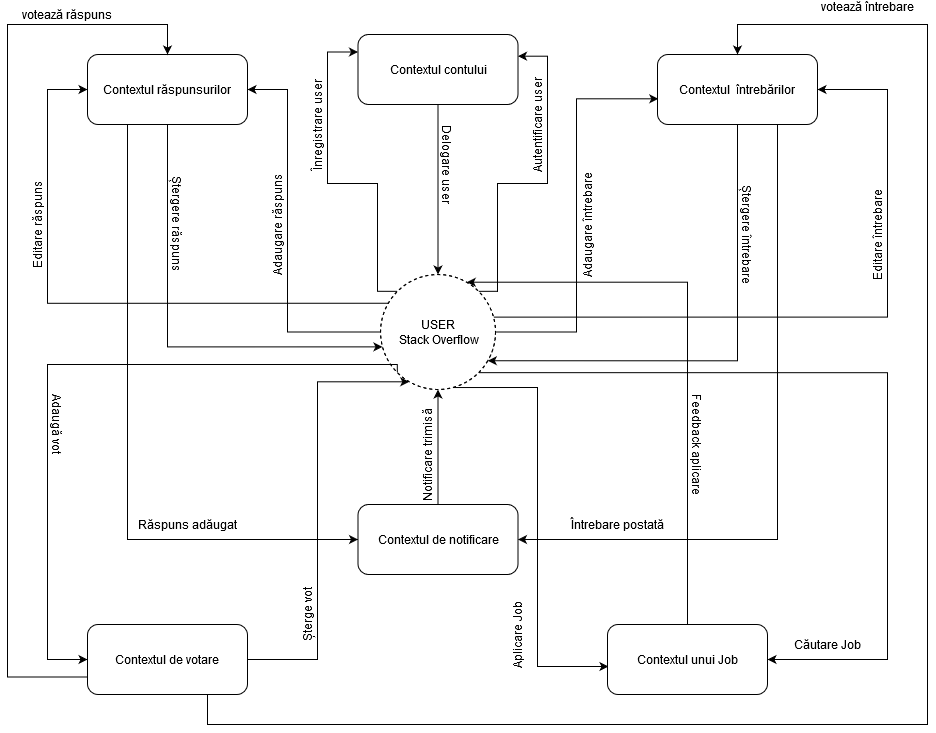

The diagram above was exported from draw.io. Its source (the exported page's mxGraphModel, read from the mxfile embedded in the PNG):
<mxGraphModel dx="1422" dy="763" grid="1" gridSize="10" guides="1" tooltips="1" connect="1" arrows="1" fold="1" page="1" pageScale="1" pageWidth="1100" pageHeight="850" math="0" shadow="0">
  <root>
    <mxCell id="0" />
    <mxCell id="1" parent="0" />
    <mxCell id="a2JqYy-ITq9n9RSr_AwL-1" value="&lt;div&gt;USER&lt;/div&gt;&amp;nbsp;Stack Overflow" style="ellipse;whiteSpace=wrap;html=1;aspect=fixed;dashed=1;" vertex="1" parent="1">
      <mxGeometry x="493" y="380" width="115" height="115" as="geometry" />
    </mxCell>
    <mxCell id="a2JqYy-ITq9n9RSr_AwL-72" style="edgeStyle=orthogonalEdgeStyle;rounded=0;orthogonalLoop=1;jettySize=auto;html=1;exitX=1;exitY=1;exitDx=0;exitDy=0;entryX=0.006;entryY=0.6;entryDx=0;entryDy=0;entryPerimeter=0;" edge="1" parent="1" source="a2JqYy-ITq9n9RSr_AwL-34" target="a2JqYy-ITq9n9RSr_AwL-14">
      <mxGeometry relative="1" as="geometry">
        <Array as="points">
          <mxPoint x="650" y="493" />
          <mxPoint x="650" y="772" />
        </Array>
      </mxGeometry>
    </mxCell>
    <mxCell id="a2JqYy-ITq9n9RSr_AwL-34" value="" style="ellipse;whiteSpace=wrap;html=1;aspect=fixed;dashed=1;rotation=30;fillColor=none;" vertex="1" parent="1">
      <mxGeometry x="493" y="380" width="115" height="115" as="geometry" />
    </mxCell>
    <mxCell id="a2JqYy-ITq9n9RSr_AwL-60" style="edgeStyle=orthogonalEdgeStyle;rounded=0;orthogonalLoop=1;jettySize=auto;html=1;exitX=0;exitY=1;exitDx=0;exitDy=0;entryX=0;entryY=0.5;entryDx=0;entryDy=0;" edge="1" parent="1" source="a2JqYy-ITq9n9RSr_AwL-1" target="a2JqYy-ITq9n9RSr_AwL-10">
      <mxGeometry relative="1" as="geometry">
        <Array as="points">
          <mxPoint x="510" y="470" />
          <mxPoint x="160" y="470" />
          <mxPoint x="160" y="765" />
        </Array>
      </mxGeometry>
    </mxCell>
    <mxCell id="a2JqYy-ITq9n9RSr_AwL-71" style="edgeStyle=orthogonalEdgeStyle;rounded=0;orthogonalLoop=1;jettySize=auto;html=1;exitX=1;exitY=1;exitDx=0;exitDy=0;entryX=1;entryY=0.5;entryDx=0;entryDy=0;" edge="1" parent="1" source="a2JqYy-ITq9n9RSr_AwL-1" target="a2JqYy-ITq9n9RSr_AwL-14">
      <mxGeometry relative="1" as="geometry">
        <Array as="points">
          <mxPoint x="1000" y="478" />
          <mxPoint x="1000" y="765" />
        </Array>
      </mxGeometry>
    </mxCell>
    <mxCell id="a2JqYy-ITq9n9RSr_AwL-40" style="edgeStyle=orthogonalEdgeStyle;rounded=0;orthogonalLoop=1;jettySize=auto;html=1;exitX=0;exitY=0.5;exitDx=0;exitDy=0;entryX=1;entryY=0.5;entryDx=0;entryDy=0;" edge="1" parent="1" source="a2JqYy-ITq9n9RSr_AwL-1" target="a2JqYy-ITq9n9RSr_AwL-8">
      <mxGeometry relative="1" as="geometry">
        <Array as="points">
          <mxPoint x="400" y="438" />
          <mxPoint x="400" y="195" />
        </Array>
      </mxGeometry>
    </mxCell>
    <mxCell id="a2JqYy-ITq9n9RSr_AwL-35" style="edgeStyle=orthogonalEdgeStyle;rounded=0;orthogonalLoop=1;jettySize=auto;html=1;exitX=1;exitY=0;exitDx=0;exitDy=0;entryX=1;entryY=0.5;entryDx=0;entryDy=0;" edge="1" parent="1" source="a2JqYy-ITq9n9RSr_AwL-34" target="a2JqYy-ITq9n9RSr_AwL-5">
      <mxGeometry relative="1" as="geometry">
        <Array as="points">
          <mxPoint x="1000" y="423" />
          <mxPoint x="1000" y="195" />
        </Array>
      </mxGeometry>
    </mxCell>
    <mxCell id="a2JqYy-ITq9n9RSr_AwL-39" style="edgeStyle=orthogonalEdgeStyle;rounded=0;orthogonalLoop=1;jettySize=auto;html=1;exitX=0;exitY=0.5;exitDx=0;exitDy=0;entryX=0;entryY=0.5;entryDx=0;entryDy=0;" edge="1" parent="1" source="a2JqYy-ITq9n9RSr_AwL-34" target="a2JqYy-ITq9n9RSr_AwL-8">
      <mxGeometry relative="1" as="geometry">
        <Array as="points">
          <mxPoint x="160" y="409" />
          <mxPoint x="160" y="195" />
        </Array>
      </mxGeometry>
    </mxCell>
    <mxCell id="a2JqYy-ITq9n9RSr_AwL-23" style="edgeStyle=orthogonalEdgeStyle;rounded=0;orthogonalLoop=1;jettySize=auto;html=1;exitX=1;exitY=0;exitDx=0;exitDy=0;entryX=1;entryY=0.31;entryDx=0;entryDy=0;entryPerimeter=0;" edge="1" parent="1" source="a2JqYy-ITq9n9RSr_AwL-1" target="a2JqYy-ITq9n9RSr_AwL-2">
      <mxGeometry relative="1" as="geometry">
        <Array as="points">
          <mxPoint x="610" y="397" />
          <mxPoint x="610" y="289" />
          <mxPoint x="660" y="289" />
          <mxPoint x="660" y="162" />
        </Array>
      </mxGeometry>
    </mxCell>
    <mxCell id="a2JqYy-ITq9n9RSr_AwL-24" style="edgeStyle=orthogonalEdgeStyle;rounded=0;orthogonalLoop=1;jettySize=auto;html=1;exitX=0;exitY=0;exitDx=0;exitDy=0;entryX=0;entryY=0.25;entryDx=0;entryDy=0;" edge="1" parent="1" source="a2JqYy-ITq9n9RSr_AwL-1" target="a2JqYy-ITq9n9RSr_AwL-2">
      <mxGeometry relative="1" as="geometry">
        <Array as="points">
          <mxPoint x="490" y="397" />
          <mxPoint x="490" y="289" />
          <mxPoint x="440" y="289" />
          <mxPoint x="440" y="158" />
        </Array>
      </mxGeometry>
    </mxCell>
    <mxCell id="a2JqYy-ITq9n9RSr_AwL-32" style="edgeStyle=orthogonalEdgeStyle;rounded=0;orthogonalLoop=1;jettySize=auto;html=1;exitX=1;exitY=0.5;exitDx=0;exitDy=0;entryX=0.005;entryY=0.633;entryDx=0;entryDy=0;entryPerimeter=0;" edge="1" parent="1" source="a2JqYy-ITq9n9RSr_AwL-1" target="a2JqYy-ITq9n9RSr_AwL-5">
      <mxGeometry relative="1" as="geometry" />
    </mxCell>
    <mxCell id="a2JqYy-ITq9n9RSr_AwL-25" style="edgeStyle=orthogonalEdgeStyle;rounded=0;orthogonalLoop=1;jettySize=auto;html=1;exitX=0.5;exitY=1;exitDx=0;exitDy=0;entryX=0.5;entryY=0;entryDx=0;entryDy=0;" edge="1" parent="1" source="a2JqYy-ITq9n9RSr_AwL-2" target="a2JqYy-ITq9n9RSr_AwL-1">
      <mxGeometry relative="1" as="geometry" />
    </mxCell>
    <mxCell id="a2JqYy-ITq9n9RSr_AwL-2" value="Contextul contului" style="rounded=1;whiteSpace=wrap;html=1;" vertex="1" parent="1">
      <mxGeometry x="470.5" y="140" width="160" height="70" as="geometry" />
    </mxCell>
    <mxCell id="a2JqYy-ITq9n9RSr_AwL-37" style="edgeStyle=orthogonalEdgeStyle;rounded=0;orthogonalLoop=1;jettySize=auto;html=1;exitX=0.5;exitY=1;exitDx=0;exitDy=0;entryX=1;entryY=0.5;entryDx=0;entryDy=0;" edge="1" parent="1" source="a2JqYy-ITq9n9RSr_AwL-5" target="a2JqYy-ITq9n9RSr_AwL-34">
      <mxGeometry relative="1" as="geometry">
        <Array as="points">
          <mxPoint x="850" y="466" />
        </Array>
      </mxGeometry>
    </mxCell>
    <mxCell id="a2JqYy-ITq9n9RSr_AwL-50" style="edgeStyle=orthogonalEdgeStyle;rounded=0;orthogonalLoop=1;jettySize=auto;html=1;exitX=0.75;exitY=1;exitDx=0;exitDy=0;entryX=1;entryY=0.5;entryDx=0;entryDy=0;" edge="1" parent="1" source="a2JqYy-ITq9n9RSr_AwL-5" target="a2JqYy-ITq9n9RSr_AwL-13">
      <mxGeometry relative="1" as="geometry" />
    </mxCell>
    <mxCell id="a2JqYy-ITq9n9RSr_AwL-5" value="Contextul&amp;nbsp; întrebărilor" style="rounded=1;whiteSpace=wrap;html=1;" vertex="1" parent="1">
      <mxGeometry x="770" y="160" width="160" height="70" as="geometry" />
    </mxCell>
    <mxCell id="a2JqYy-ITq9n9RSr_AwL-47" style="edgeStyle=orthogonalEdgeStyle;rounded=0;orthogonalLoop=1;jettySize=auto;html=1;exitX=0.5;exitY=1;exitDx=0;exitDy=0;entryX=0;entryY=1;entryDx=0;entryDy=0;" edge="1" parent="1" source="a2JqYy-ITq9n9RSr_AwL-8" target="a2JqYy-ITq9n9RSr_AwL-34">
      <mxGeometry relative="1" as="geometry">
        <Array as="points">
          <mxPoint x="280" y="452" />
          <mxPoint x="495" y="452" />
        </Array>
      </mxGeometry>
    </mxCell>
    <mxCell id="a2JqYy-ITq9n9RSr_AwL-54" style="edgeStyle=orthogonalEdgeStyle;rounded=0;orthogonalLoop=1;jettySize=auto;html=1;exitX=0.25;exitY=1;exitDx=0;exitDy=0;entryX=0;entryY=0.5;entryDx=0;entryDy=0;" edge="1" parent="1" source="a2JqYy-ITq9n9RSr_AwL-8" target="a2JqYy-ITq9n9RSr_AwL-13">
      <mxGeometry relative="1" as="geometry" />
    </mxCell>
    <mxCell id="a2JqYy-ITq9n9RSr_AwL-8" value="Contextul răspunsurilor" style="rounded=1;whiteSpace=wrap;html=1;" vertex="1" parent="1">
      <mxGeometry x="200" y="160" width="160" height="70" as="geometry" />
    </mxCell>
    <mxCell id="a2JqYy-ITq9n9RSr_AwL-61" style="edgeStyle=orthogonalEdgeStyle;rounded=0;orthogonalLoop=1;jettySize=auto;html=1;exitX=1;exitY=0.5;exitDx=0;exitDy=0;entryX=0.5;entryY=1;entryDx=0;entryDy=0;" edge="1" parent="1" source="a2JqYy-ITq9n9RSr_AwL-10" target="a2JqYy-ITq9n9RSr_AwL-34">
      <mxGeometry relative="1" as="geometry">
        <Array as="points">
          <mxPoint x="430" y="765" />
          <mxPoint x="430" y="487" />
        </Array>
      </mxGeometry>
    </mxCell>
    <mxCell id="a2JqYy-ITq9n9RSr_AwL-65" style="edgeStyle=orthogonalEdgeStyle;rounded=0;orthogonalLoop=1;jettySize=auto;html=1;exitX=0;exitY=0.75;exitDx=0;exitDy=0;entryX=0.5;entryY=0;entryDx=0;entryDy=0;" edge="1" parent="1" source="a2JqYy-ITq9n9RSr_AwL-10" target="a2JqYy-ITq9n9RSr_AwL-8">
      <mxGeometry relative="1" as="geometry">
        <Array as="points">
          <mxPoint x="120" y="783" />
          <mxPoint x="120" y="130" />
          <mxPoint x="280" y="130" />
        </Array>
      </mxGeometry>
    </mxCell>
    <mxCell id="a2JqYy-ITq9n9RSr_AwL-66" style="edgeStyle=orthogonalEdgeStyle;rounded=0;orthogonalLoop=1;jettySize=auto;html=1;exitX=0.75;exitY=1;exitDx=0;exitDy=0;entryX=0.5;entryY=0;entryDx=0;entryDy=0;" edge="1" parent="1" source="a2JqYy-ITq9n9RSr_AwL-10" target="a2JqYy-ITq9n9RSr_AwL-5">
      <mxGeometry relative="1" as="geometry">
        <Array as="points">
          <mxPoint x="320" y="830" />
          <mxPoint x="1040" y="830" />
          <mxPoint x="1040" y="130" />
          <mxPoint x="850" y="130" />
        </Array>
      </mxGeometry>
    </mxCell>
    <mxCell id="a2JqYy-ITq9n9RSr_AwL-10" value="Contextul de votare" style="rounded=1;whiteSpace=wrap;html=1;" vertex="1" parent="1">
      <mxGeometry x="200" y="730" width="160" height="70" as="geometry" />
    </mxCell>
    <mxCell id="a2JqYy-ITq9n9RSr_AwL-58" style="edgeStyle=orthogonalEdgeStyle;rounded=0;orthogonalLoop=1;jettySize=auto;html=1;exitX=0.5;exitY=0;exitDx=0;exitDy=0;entryX=0.5;entryY=1;entryDx=0;entryDy=0;" edge="1" parent="1" source="a2JqYy-ITq9n9RSr_AwL-13" target="a2JqYy-ITq9n9RSr_AwL-1">
      <mxGeometry relative="1" as="geometry" />
    </mxCell>
    <mxCell id="a2JqYy-ITq9n9RSr_AwL-13" value="Contextul de notificare" style="rounded=1;whiteSpace=wrap;html=1;" vertex="1" parent="1">
      <mxGeometry x="470.5" y="610" width="160" height="70" as="geometry" />
    </mxCell>
    <mxCell id="a2JqYy-ITq9n9RSr_AwL-75" style="edgeStyle=orthogonalEdgeStyle;rounded=0;orthogonalLoop=1;jettySize=auto;html=1;exitX=0.5;exitY=0;exitDx=0;exitDy=0;entryX=0.5;entryY=0;entryDx=0;entryDy=0;" edge="1" parent="1" source="a2JqYy-ITq9n9RSr_AwL-14" target="a2JqYy-ITq9n9RSr_AwL-34">
      <mxGeometry relative="1" as="geometry">
        <Array as="points">
          <mxPoint x="800" y="388" />
        </Array>
      </mxGeometry>
    </mxCell>
    <mxCell id="a2JqYy-ITq9n9RSr_AwL-14" value="Contextul unui Job" style="rounded=1;whiteSpace=wrap;html=1;" vertex="1" parent="1">
      <mxGeometry x="720" y="730" width="160" height="70" as="geometry" />
    </mxCell>
    <mxCell id="a2JqYy-ITq9n9RSr_AwL-19" value="Înregistrare user" style="text;html=1;strokeColor=none;fillColor=none;align=center;verticalAlign=middle;whiteSpace=wrap;rounded=0;rotation=-90;" vertex="1" parent="1">
      <mxGeometry x="370" y="220" width="120" height="20" as="geometry" />
    </mxCell>
    <mxCell id="a2JqYy-ITq9n9RSr_AwL-21" value="Autentificare user" style="text;html=1;strokeColor=none;fillColor=none;align=center;verticalAlign=middle;whiteSpace=wrap;rounded=0;rotation=-90;" vertex="1" parent="1">
      <mxGeometry x="590" y="220" width="120" height="20" as="geometry" />
    </mxCell>
    <mxCell id="a2JqYy-ITq9n9RSr_AwL-27" value="Delogare user" style="text;html=1;strokeColor=none;fillColor=none;align=center;verticalAlign=middle;whiteSpace=wrap;rounded=0;rotation=90;" vertex="1" parent="1">
      <mxGeometry x="500" y="260" width="120" height="20" as="geometry" />
    </mxCell>
    <mxCell id="a2JqYy-ITq9n9RSr_AwL-33" value="Adaugare întrebare" style="text;html=1;strokeColor=none;fillColor=none;align=center;verticalAlign=middle;whiteSpace=wrap;rounded=0;rotation=-90;" vertex="1" parent="1">
      <mxGeometry x="640" y="320" width="120" height="20" as="geometry" />
    </mxCell>
    <mxCell id="a2JqYy-ITq9n9RSr_AwL-36" value="Editare întrebare" style="text;html=1;strokeColor=none;fillColor=none;align=center;verticalAlign=middle;whiteSpace=wrap;rounded=0;rotation=-90;" vertex="1" parent="1">
      <mxGeometry x="930" y="330" width="120" height="20" as="geometry" />
    </mxCell>
    <mxCell id="a2JqYy-ITq9n9RSr_AwL-38" value="Ștergere întrebare" style="text;html=1;strokeColor=none;fillColor=none;align=center;verticalAlign=middle;whiteSpace=wrap;rounded=0;rotation=90;" vertex="1" parent="1">
      <mxGeometry x="800" y="330" width="120" height="20" as="geometry" />
    </mxCell>
    <mxCell id="a2JqYy-ITq9n9RSr_AwL-43" value="Adaugare răspuns" style="text;html=1;strokeColor=none;fillColor=none;align=center;verticalAlign=middle;whiteSpace=wrap;rounded=0;rotation=-90;" vertex="1" parent="1">
      <mxGeometry x="330" y="320" width="120" height="20" as="geometry" />
    </mxCell>
    <mxCell id="a2JqYy-ITq9n9RSr_AwL-44" value="Editare răspuns" style="text;html=1;strokeColor=none;fillColor=none;align=center;verticalAlign=middle;whiteSpace=wrap;rounded=0;rotation=-90;" vertex="1" parent="1">
      <mxGeometry x="90" y="320" width="120" height="20" as="geometry" />
    </mxCell>
    <mxCell id="a2JqYy-ITq9n9RSr_AwL-48" value="Ștergere răspuns" style="text;html=1;strokeColor=none;fillColor=none;align=center;verticalAlign=middle;whiteSpace=wrap;rounded=0;rotation=90;" vertex="1" parent="1">
      <mxGeometry x="230" y="320" width="120" height="20" as="geometry" />
    </mxCell>
    <mxCell id="a2JqYy-ITq9n9RSr_AwL-52" value="Întrebare postată" style="text;html=1;strokeColor=none;fillColor=none;align=center;verticalAlign=middle;whiteSpace=wrap;rounded=0;rotation=0;" vertex="1" parent="1">
      <mxGeometry x="670" y="620" width="120" height="20" as="geometry" />
    </mxCell>
    <mxCell id="a2JqYy-ITq9n9RSr_AwL-53" value="Răspuns adăugat" style="text;html=1;strokeColor=none;fillColor=none;align=center;verticalAlign=middle;whiteSpace=wrap;rounded=0;rotation=0;" vertex="1" parent="1">
      <mxGeometry x="240" y="620" width="120" height="20" as="geometry" />
    </mxCell>
    <mxCell id="a2JqYy-ITq9n9RSr_AwL-59" value="Notificare trimisă" style="text;html=1;strokeColor=none;fillColor=none;align=center;verticalAlign=middle;whiteSpace=wrap;rounded=0;rotation=-90;" vertex="1" parent="1">
      <mxGeometry x="480" y="550" width="120" height="20" as="geometry" />
    </mxCell>
    <mxCell id="a2JqYy-ITq9n9RSr_AwL-62" value="Adaugă vot" style="text;html=1;strokeColor=none;fillColor=none;align=center;verticalAlign=middle;whiteSpace=wrap;rounded=0;rotation=90;" vertex="1" parent="1">
      <mxGeometry x="110" y="520" width="120" height="20" as="geometry" />
    </mxCell>
    <mxCell id="a2JqYy-ITq9n9RSr_AwL-63" value="Șterge vot" style="text;html=1;strokeColor=none;fillColor=none;align=center;verticalAlign=middle;whiteSpace=wrap;rounded=0;rotation=-90;" vertex="1" parent="1">
      <mxGeometry x="360" y="710" width="120" height="20" as="geometry" />
    </mxCell>
    <mxCell id="a2JqYy-ITq9n9RSr_AwL-67" value="votează răspuns" style="text;html=1;strokeColor=none;fillColor=none;align=center;verticalAlign=middle;whiteSpace=wrap;rounded=0;rotation=0;" vertex="1" parent="1">
      <mxGeometry x="120" y="110" width="120" height="20" as="geometry" />
    </mxCell>
    <mxCell id="a2JqYy-ITq9n9RSr_AwL-68" value="&lt;div&gt;votează întrebare&lt;/div&gt;&lt;div&gt;&lt;br&gt;&lt;/div&gt;" style="text;html=1;strokeColor=none;fillColor=none;align=center;verticalAlign=middle;whiteSpace=wrap;rounded=0;rotation=0;" vertex="1" parent="1">
      <mxGeometry x="920" y="110" width="120" height="20" as="geometry" />
    </mxCell>
    <mxCell id="a2JqYy-ITq9n9RSr_AwL-73" value="Căutare Job" style="text;html=1;strokeColor=none;fillColor=none;align=center;verticalAlign=middle;whiteSpace=wrap;rounded=0;rotation=0;" vertex="1" parent="1">
      <mxGeometry x="880" y="740" width="120" height="20" as="geometry" />
    </mxCell>
    <mxCell id="a2JqYy-ITq9n9RSr_AwL-74" value="Aplicare Job" style="text;html=1;strokeColor=none;fillColor=none;align=center;verticalAlign=middle;whiteSpace=wrap;rounded=0;rotation=-90;" vertex="1" parent="1">
      <mxGeometry x="570" y="730" width="120" height="20" as="geometry" />
    </mxCell>
    <mxCell id="a2JqYy-ITq9n9RSr_AwL-76" value="Feedback aplicare" style="text;html=1;strokeColor=none;fillColor=none;align=center;verticalAlign=middle;whiteSpace=wrap;rounded=0;rotation=90;fontSize=12;fontStyle=0;fontFamily=Helvetica;" vertex="1" parent="1">
      <mxGeometry x="750" y="540" width="120" height="20" as="geometry" />
    </mxCell>
  </root>
</mxGraphModel>